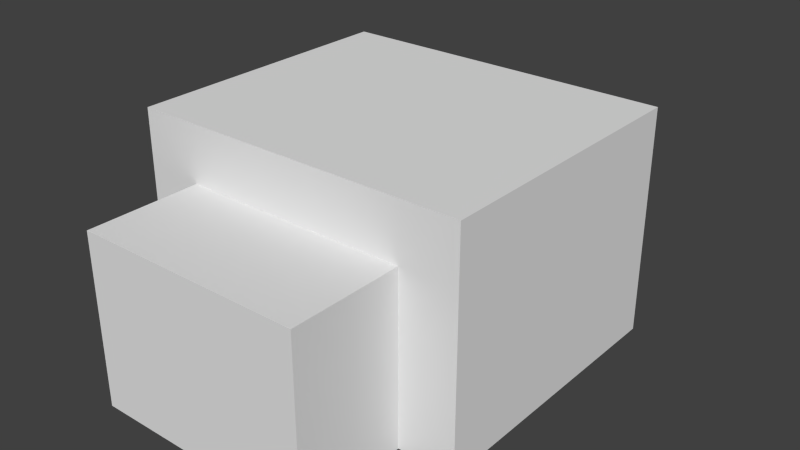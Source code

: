 # Source: endermite.blend  (saved by Blender 2.76.0; exported with 4.5.12 LTS)
import bpy
from mathutils import Matrix  # noqa: F401  (used for matrix-valued properties, if any)

bpy.ops.wm.read_factory_settings(use_empty=True)
scene = bpy.context.scene
scene.name = 'Scene'

# ---- collections
col_collection_1 = bpy.data.collections.new('Collection 1'); scene.collection.children.link(col_collection_1)

# ---- world
world_world = bpy.data.worlds.new('World'); scene.world = world_world
world_world.color = (0.05088, 0.05088, 0.05088)
world_world.use_sun_shadow = False
world_world.sun_shadow_jitter_overblur = 0.0
world_world.cycles.sampling_method = 'MANUAL'
world_world.cycles.sample_map_resolution = 256

# ---- meshes
me_cube_003 = bpy.data.meshes.new('Cube.003')
me_cube_003.from_pydata([(-1.0, -1.0, -1.0), (-1.0, -1.0, 1.0), (-1.0, 1.0, -1.0), (-1.0, 1.0, 1.0), (1.0, -1.0, -1.0), (1.0, -1.0, 1.0), (1.0, 1.0, -1.0), (1.0, 1.0, 1.0)], [], [(0, 1, 3, 2), (2, 3, 7, 6), (6, 7, 5, 4), (4, 5, 1, 0), (2, 6, 4, 0), (7, 3, 1, 5)])
_uv = me_cube_003.uv_layers.new(name='UVMap')
_uv.uv.foreach_set('vector', [0.01562, 0.3438, 0.01562, 0.4062, 0.0, 0.4062, 0.0, 0.3438, 0.0625, 0.3438, 0.0625, 0.4062, 0.04688, 0.4062, 0.04688, 0.3438, 0.04688, 0.3438, 0.04688, 0.4062, 0.03125, 0.4062, 0.03125, 0.3438, 0.03125, 0.3438, 0.03125, 0.4062, 0.01562, 0.4062, 0.01562, 0.3438, 0.04688, 0.4375, 0.03125, 0.4375, 0.03125, 0.4062, 0.04688, 0.4062, 0.03125, 0.4375, 0.01562, 0.4375, 0.01562, 0.4062, 0.03125, 0.4062])
me_cube_003.use_remesh_preserve_volume = False
me_cube_003.use_remesh_preserve_attributes = False
me_cube_003.use_mirror_vertex_groups = False
me_cube_003.update()
me_cube_002 = bpy.data.meshes.new('Cube.002')
me_cube_002.from_pydata([(-1.0, -1.0, -1.0), (-1.0, -1.0, 1.0), (-1.0, 1.0, -1.0), (-1.0, 1.0, 1.0), (1.0, -1.0, -1.0), (1.0, -1.0, 1.0), (1.0, 1.0, -1.0), (1.0, 1.0, 1.0)], [], [(0, 1, 3, 2), (2, 3, 7, 6), (6, 7, 5, 4), (4, 5, 1, 0), (2, 6, 4, 0), (7, 3, 1, 5)])
_uv = me_cube_002.uv_layers.new(name='UVMap')
_uv.uv.foreach_set('vector', [0.01562, 0.4375, 0.01562, 0.5312, 0.0, 0.5312, 0.0, 0.4375, 0.125, 0.4375, 0.125, 0.5312, 0.07812, 0.5312, 0.07812, 0.4375, 0.07812, 0.4375, 0.07812, 0.5312, 0.0625, 0.5312, 0.0625, 0.4375, 0.0625, 0.4375, 0.0625, 0.5312, 0.01562, 0.5312, 0.01562, 0.4375, 0.1094, 0.5625, 0.0625, 0.5625, 0.0625, 0.5312, 0.1094, 0.5312, 0.0625, 0.5625, 0.01562, 0.5625, 0.01562, 0.5312, 0.0625, 0.5312])
me_cube_002.use_remesh_preserve_volume = False
me_cube_002.use_remesh_preserve_attributes = False
me_cube_002.use_mirror_vertex_groups = False
me_cube_002.update()
me_cube_001 = bpy.data.meshes.new('Cube.001')
me_cube_001.from_pydata([(-1.0, -1.0, -1.0), (-1.0, -1.0, 1.0), (-1.0, 1.0, -1.0), (-1.0, 1.0, 1.0), (1.0, -1.0, -1.0), (1.0, -1.0, 1.0), (1.0, 1.0, -1.0), (1.0, 1.0, 1.0)], [], [(0, 1, 3, 2), (2, 3, 7, 6), (6, 7, 5, 4), (4, 5, 1, 0), (2, 6, 4, 0), (7, 3, 1, 5)])
_uv = me_cube_001.uv_layers.new(name='UVMap')
_uv.uv.foreach_set('vector', [0.07812, 0.5625, 0.07812, 0.6875, 0.0, 0.6875, 0.0, 0.5625, 0.3438, 0.5625, 0.3438, 0.6875, 0.25, 0.6875, 0.25, 0.5625, 0.25, 0.5625, 0.25, 0.6875, 0.1719, 0.6875, 0.1719, 0.5625, 0.1719, 0.5625, 0.1719, 0.6875, 0.07812, 0.6875, 0.07812, 0.5625, 0.2656, 0.8438, 0.1719, 0.8438, 0.1719, 0.6875, 0.2656, 0.6875, 0.1719, 0.8438, 0.07812, 0.8438, 0.07812, 0.6875, 0.1719, 0.6875])
me_cube_001.use_remesh_preserve_volume = False
me_cube_001.use_remesh_preserve_attributes = False
me_cube_001.use_mirror_vertex_groups = False
me_cube_001.update()
me_cube = bpy.data.meshes.new('Cube')
me_cube.from_pydata([(-1.0, -1.0, -1.0), (-1.0, -1.0, 1.0), (-1.0, 1.0, -1.0), (-1.0, 1.0, 1.0), (1.0, -1.0, -1.0), (1.0, -1.0, 1.0), (1.0, 1.0, -1.0), (1.0, 1.0, 1.0)], [], [(0, 1, 3, 2), (2, 3, 7, 6), (6, 7, 5, 4), (4, 5, 1, 0), (2, 6, 4, 0), (7, 3, 1, 5)])
_uv = me_cube.uv_layers.new(name='UVMap')
_uv.uv.foreach_set('vector', [0.03125, 0.8438, 0.03125, 0.9375, 0.0, 0.9375, 0.0, 0.8438, 0.1875, 0.8438, 0.1875, 0.9375, 0.125, 0.9375, 0.125, 0.8438, 0.125, 0.8438, 0.125, 0.9375, 0.09375, 0.9375, 0.09375, 0.8438, 0.09375, 0.8438, 0.09375, 0.9375, 0.03125, 0.9375, 0.03125, 0.8438, 0.1562, 1.0, 0.09375, 1.0, 0.09375, 0.9375, 0.1562, 0.9375, 0.09375, 1.0, 0.03125, 1.0, 0.03125, 0.9375, 0.09375, 0.9375])
me_cube.use_remesh_preserve_volume = False
me_cube.use_remesh_preserve_attributes = False
me_cube.use_mirror_vertex_groups = False
me_cube.update()
arm_armature = bpy.data.armatures.new('Armature')  # bones are not reproduced

# ---- objects
ob_armature = bpy.data.objects.new('Armature', arm_armature)
ob_tail = bpy.data.objects.new('tail', me_cube_003)
ob_backbody = bpy.data.objects.new('backbody', me_cube_002)
ob_body = bpy.data.objects.new('body', me_cube_001)
ob_head = bpy.data.objects.new('head', me_cube)

# ---- transforms, parenting, visibility, modifiers, constraints
ob_armature.location = (0.0, 0.4984, 0.1843)
ob_armature.rotation_euler = (1.571, 2.22e-16, 2.22e-16)
ob_armature.scale = (0.9844, 0.9844, 0.9844)
ob_armature.show_in_front = True
ob_armature.lineart.crease_threshold = 0.0
ob_tail.parent = ob_armature
ob_tail.matrix_parent_inverse = Matrix(((1.016, 2.256e-16, -2.256e-16, -7.084e-17), (2.256e-16, -4.44e-08, 1.016, -0.1873), (2.256e-16, -1.016, -4.44e-08, 0.5063), (0.0, 0.0, 0.0, 1.0)))
ob_tail.location = (0.0, 0.8094, 0.1992)
ob_tail.scale = (0.1, 0.1, 0.2)
ob_tail.lineart.crease_threshold = 0.0
_vg = ob_tail.vertex_groups.new(name='body')
_vg = ob_tail.vertex_groups.new(name='head')
_vg = ob_tail.vertex_groups.new(name='backbody')
_vg = ob_tail.vertex_groups.new(name='tail')
_vg.add([0, 1, 2, 3, 4, 5, 6, 7], 1.0, 'REPLACE')
_m = ob_tail.modifiers.new('Armature', 'ARMATURE')
_m.object = ob_armature
ob_backbody.parent = ob_armature
ob_backbody.matrix_parent_inverse = Matrix(((1.016, 2.256e-16, -2.256e-16, -7.084e-17), (2.256e-16, -4.44e-08, 1.016, -0.1873), (2.256e-16, -1.016, -4.44e-08, 0.5063), (0.0, 0.0, 0.0, 1.0)))
ob_backbody.location = (0.0, 0.6106, 0.2998)
ob_backbody.scale = (0.3, 0.1, 0.3)
ob_backbody.lineart.crease_threshold = 0.0
_vg = ob_backbody.vertex_groups.new(name='body')
_vg = ob_backbody.vertex_groups.new(name='head')
_vg = ob_backbody.vertex_groups.new(name='backbody')
_vg.add([0, 1, 2, 3, 4, 5, 6, 7], 1.0, 'REPLACE')
_vg = ob_backbody.vertex_groups.new(name='tail')
_m = ob_backbody.modifiers.new('Armature', 'ARMATURE')
_m.object = ob_armature
ob_body.parent = ob_armature
ob_body.matrix_parent_inverse = Matrix(((1.016, 2.256e-16, -2.256e-16, -7.084e-17), (2.256e-16, -4.44e-08, 1.016, -0.1873), (2.256e-16, -1.016, -4.44e-08, 0.5063), (0.0, 0.0, 0.0, 1.0)))
ob_body.location = (0.0, 0.01218, 0.4002)
ob_body.scale = (0.6, 0.5, 0.4)
ob_body.lineart.crease_threshold = 0.0
_vg = ob_body.vertex_groups.new(name='body')
_vg.add([0, 1, 2, 3, 4, 5, 6, 7], 1.0, 'REPLACE')
_vg = ob_body.vertex_groups.new(name='head')
_vg = ob_body.vertex_groups.new(name='backbody')
_vg = ob_body.vertex_groups.new(name='tail')
_m = ob_body.modifiers.new('Armature', 'ARMATURE')
_m.object = ob_armature
ob_head.parent = ob_armature
ob_head.matrix_parent_inverse = Matrix(((1.016, 2.256e-16, -2.256e-16, -7.084e-17), (2.256e-16, -4.44e-08, 1.016, -0.1873), (2.256e-16, -1.016, -4.44e-08, 0.5063), (0.0, 0.0, 0.0, 1.0)))
ob_head.location = (0.0, -0.6877, 0.3006)
ob_head.scale = (0.4, 0.2, 0.3)
ob_head.lineart.crease_threshold = 0.0
_vg = ob_head.vertex_groups.new(name='body')
_vg = ob_head.vertex_groups.new(name='head')
_vg.add([0, 1, 2, 3, 4, 5, 6, 7], 1.0, 'REPLACE')
_vg = ob_head.vertex_groups.new(name='backbody')
_vg = ob_head.vertex_groups.new(name='tail')
_m = ob_head.modifiers.new('Armature', 'ARMATURE')
_m.object = ob_armature

# ---- collection membership
col_collection_1.objects.link(ob_armature)
col_collection_1.objects.link(ob_tail)
col_collection_1.objects.link(ob_backbody)
col_collection_1.objects.link(ob_body)
col_collection_1.objects.link(ob_head)

# ---- scene / render settings (as saved in the file)
scene.frame_start = 0; scene.frame_end = 20; scene.frame_set(0)
scene.render.engine = 'BLENDER_EEVEE_NEXT'
scene.render.resolution_percentage = 50
scene.render.dither_intensity = 0.0
scene.render.film_transparent = True
scene.cycles.use_denoising = False
scene.cycles.samples = 10
scene.cycles.sampling_pattern = 'TABULATED_SOBOL'
scene.cycles.light_sampling_threshold = 0.0
scene.cycles.use_adaptive_sampling = False
scene.cycles.use_light_tree = False
scene.cycles.blur_glossy = 0.0
scene.cycles.pixel_filter_type = 'GAUSSIAN'
scene.cycles.sample_clamp_indirect = 0.0
scene.view_settings.view_transform = 'Standard'
bpy.context.view_layer.update()

# ---- added for rendering (the .blend has no active camera and no usable light): camera, sun
cam_auto = bpy.data.cameras.new('AutoCamera')
cam_auto.lens = 50.0
cam_auto.sensor_width = 36.0
cam_auto.clip_end = 1000.0
ob_auto_camera = bpy.data.objects.new('AutoCamera', cam_auto)
scene.collection.objects.link(ob_auto_camera)
ob_auto_camera.location = (2.03718, -2.44542, 2.02945)
ob_auto_camera.rotation_euler = (1.09748, -7.21219e-08, 0.694738)
scene.camera = ob_auto_camera
light_auto_sun = bpy.data.lights.new('AutoSun', 'SUN')
light_auto_sun.energy = 3.0
light_auto_sun.angle = 0.0523599
ob_auto_sun = bpy.data.objects.new('AutoSun', light_auto_sun)
scene.collection.objects.link(ob_auto_sun)
ob_auto_sun.rotation_euler = (0.872665, 0.174533, 0.523599)
bpy.context.view_layer.update()
